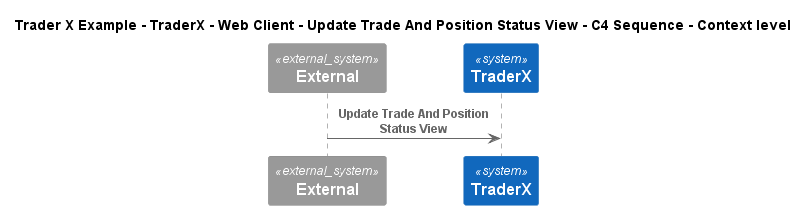

The diagram above was rendered by PlantUML. Its source (embedded in the PNG):
@startuml
!include ..\..\..\..\..\..\..\.c4s\C4_Sequence.puml
SHOW_FOOT_BOXES()

title Trader X Example - TraderX - Web Client - Update Trade And Position Status View - C4 Sequence - Context level

System_Ext(C4InterFlow.SoftwareSystems.ExternalSystem, "External", "")
System(TraderXExample.SoftwareSystems.TraderX, "TraderX", "TraderX")

Rel(C4InterFlow.SoftwareSystems.ExternalSystem, TraderXExample.SoftwareSystems.TraderX, "Update Trade And Position Status View")


@enduml